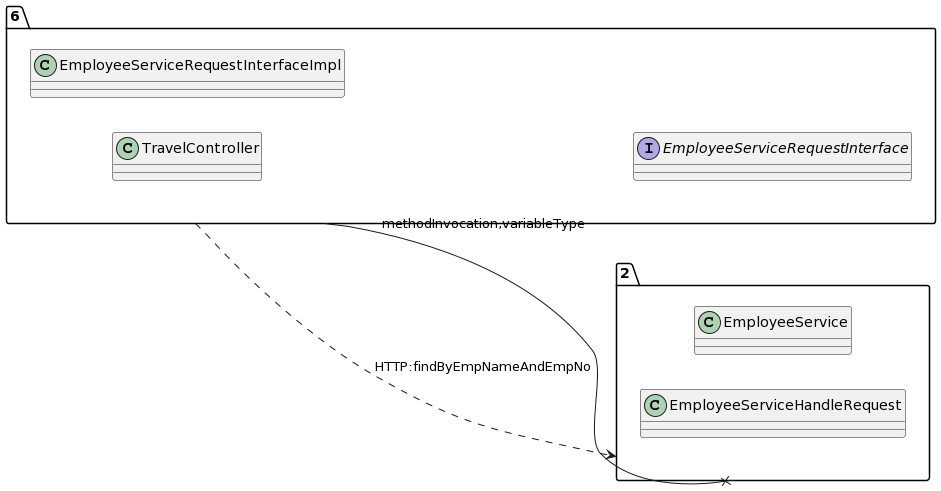

The diagram above was rendered by PlantUML. Its source (embedded in the PNG):
@startuml
allow_mixing
left to right direction
package "6"{
class TravelController
class EmployeeServiceRequestInterfaceImpl
interface EmployeeServiceRequestInterface

}
package "2"{
class EmployeeService
class EmployeeServiceHandleRequest

}
"6" --x "2":methodInvocation,variableType
"6" ..> "2":HTTP:findByEmpNameAndEmpNo
@enduml